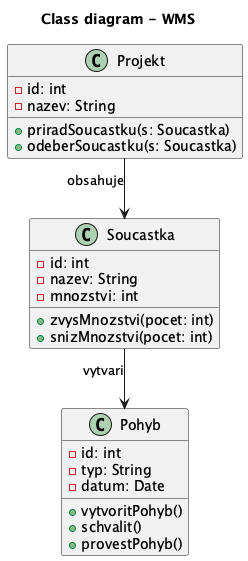

The diagram above was rendered by PlantUML. Its source (embedded in the PNG):
@startuml
title Class diagram - WMS
top to bottom direction
skinparam linetype ortho

class Projekt {
  -id: int
  -nazev: String
  +priradSoucastku(s: Soucastka)
  +odeberSoucastku(s: Soucastka)
}

class Soucastka {
  -id: int
  -nazev: String
  -mnozstvi: int
  +zvysMnozstvi(pocet: int)
  +snizMnozstvi(pocet: int)
}

class Pohyb {
  -id: int
  -typ: String
  -datum: Date
  +vytvoritPohyb()
  +schvalit()
  +provestPohyb()
}

' vertikalni vazby (A4 optimalizace)
Projekt --> Soucastka : obsahuje
Soucastka --> Pohyb : vytvari

@enduml